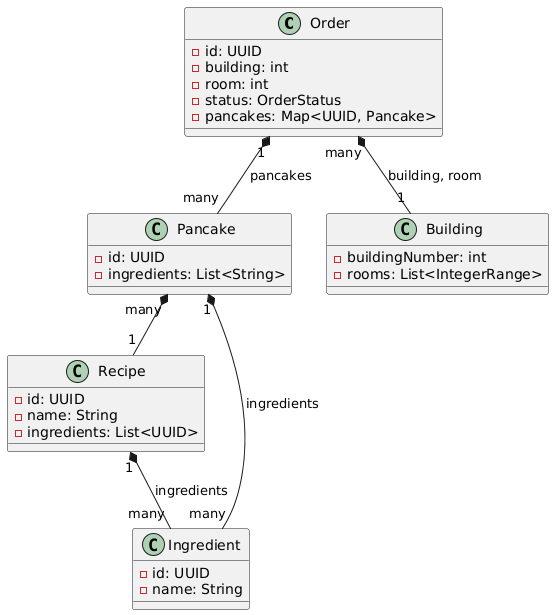

The diagram above was rendered by PlantUML. Its source (embedded in the PNG):
@startuml
class Order {
    - id: UUID
    - building: int
    - room: int
    - status: OrderStatus
    - pancakes: Map<UUID, Pancake>
}

class Pancake {
    - id: UUID
    - ingredients: List<String>
}

class Building {
    - buildingNumber: int
    - rooms: List<IntegerRange>
}

class Recipe {
    - id: UUID
    - name: String
    - ingredients: List<UUID>
}

class Ingredient {
    - id: UUID
    - name: String
}

Order "1" *-- "many" Pancake : pancakes
Recipe "1" *-- "many" Ingredient : ingredients
Pancake "1" *-- "many" Ingredient : ingredients
Pancake "many" *-- "1" Recipe
Order "many" *-- "1" Building: building, room
@enduml